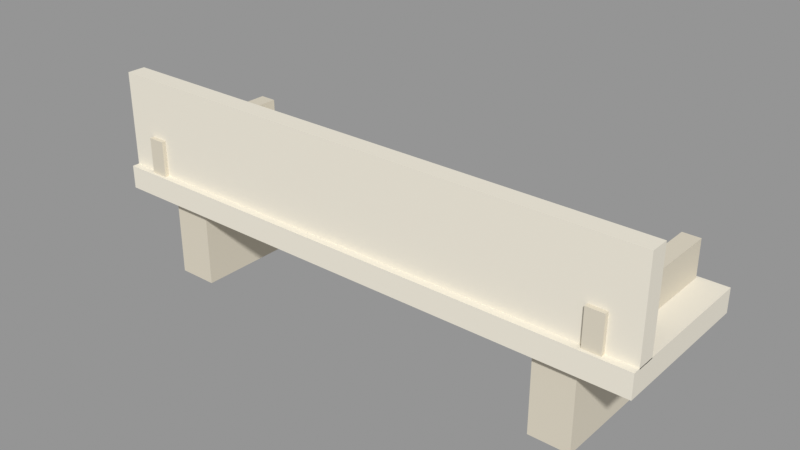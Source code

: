 # Source: VIC_G02_STONE_BENCH.blend  (saved by Blender 5.2.45; exported with 4.5.12 LTS)
import bpy
from mathutils import Matrix  # noqa: F401  (used for matrix-valued properties, if any)

bpy.ops.wm.read_factory_settings(use_empty=True)
scene = bpy.context.scene
scene.name = 'VIC_G02_STONE_BENCH'

# ---- collections
col_vic_g02_stone_bench = bpy.data.collections.new('VIC_G02_STONE_BENCH'); scene.collection.children.link(col_vic_g02_stone_bench)

# ---- materials (node trees are filled in below, after node groups)
mat_vic008_stone = bpy.data.materials.new('VIC008_Stone')
mat_vic008_stone.diffuse_color = (0.6795, 0.624, 0.5089, 1.0)
mat_vic008_ivory = bpy.data.materials.new('VIC008_Ivory')
mat_vic008_ivory.diffuse_color = (0.8148, 0.7682, 0.6584, 1.0)

# ---- material node trees
mat_vic008_stone.use_nodes = True; mat_vic008_stone.node_tree.nodes.clear()
_N = mat_vic008_stone.node_tree.nodes; _L = mat_vic008_stone.node_tree.links
n0 = _N.new('ShaderNodeBsdfPrincipled'); n0.name = 'Principled BSDF'; n0.location = (-200, 100)
n0.inputs[0].default_value = (0.6795, 0.624, 0.5089, 1.0)
n0.inputs[2].default_value = 0.76
n0.inputs[10].default_value = 0.005
n1 = _N.new('ShaderNodeOutputMaterial'); n1.name = 'Material Output'; n1.location = (200, 100)
_L.new(n0.outputs[0], n1.inputs[0])
n1.is_active_output = True
mat_vic008_ivory.use_nodes = True; mat_vic008_ivory.node_tree.nodes.clear()
_N = mat_vic008_ivory.node_tree.nodes; _L = mat_vic008_ivory.node_tree.links
n0 = _N.new('ShaderNodeBsdfPrincipled'); n0.name = 'Principled BSDF'; n0.location = (-200, 100)
n0.inputs[0].default_value = (0.8148, 0.7682, 0.6584, 1.0)
n0.inputs[2].default_value = 0.76
n0.inputs[10].default_value = 0.005
n1 = _N.new('ShaderNodeOutputMaterial'); n1.name = 'Material Output'; n1.location = (200, 100)
_L.new(n0.outputs[0], n1.inputs[0])
n1.is_active_output = True

# ---- meshes
me_vic_g02_stone_bench__stone = bpy.data.meshes.new('VIC_G02_STONE_BENCH__Stone')
me_vic_g02_stone_bench__stone.from_pydata([(-3.675, 1.075, 0.0), (-3.025, 1.075, 0.0), (-3.025, 1.075, 1.36), (-3.675, 1.075, 1.36), (-3.675, -1.075, 0.0), (-3.025, -1.075, 0.0), (-3.025, -1.075, 1.36), (-3.675, -1.075, 1.36), (3.025, 1.075, 0.0), (3.675, 1.075, 0.0), (3.675, 1.075, 1.36), (3.025, 1.075, 1.36), (3.025, -1.075, 0.0), (3.675, -1.075, 0.0), (3.675, -1.075, 1.36), (3.025, -1.075, 1.36), (-4.04, 1.2, 1.625), (-3.76, 1.2, 1.625), (-3.76, 1.2, 2.275), (-4.04, 1.2, 2.275), (-4.04, -1.2, 1.625), (-3.76, -1.2, 1.625), (-3.76, -1.2, 2.275), (-4.04, -1.2, 2.275), (3.76, 1.2, 1.625), (4.04, 1.2, 1.625), (4.04, 1.2, 2.275), (3.76, 1.2, 2.275), (3.76, -1.2, 1.625), (4.04, -1.2, 1.625), (4.04, -1.2, 2.275), (3.76, -1.2, 2.275)], [], [(3, 1, 0), (5, 7, 4), (4, 3, 0), (2, 5, 1), (1, 4, 0), (7, 2, 3), (11, 9, 8), (13, 15, 12), (12, 11, 8), (10, 13, 9), (9, 12, 8), (15, 10, 11), (19, 17, 16), (21, 23, 20), (20, 19, 16), (18, 21, 17), (17, 20, 16), (23, 18, 19), (27, 25, 24), (29, 31, 28), (28, 27, 24), (26, 29, 25), (25, 28, 24), (31, 26, 27), (3, 2, 1), (5, 6, 7), (4, 7, 3), (2, 6, 5), (1, 5, 4), (7, 6, 2), (11, 10, 9), (13, 14, 15), (12, 15, 11), (10, 14, 13), (9, 13, 12), (15, 14, 10), (19, 18, 17), (21, 22, 23), (20, 23, 19), (18, 22, 21), (17, 21, 20), (23, 22, 18), (27, 26, 25), (29, 30, 31), (28, 31, 27), (26, 30, 29), (25, 29, 28), (31, 30, 26)])
me_vic_g02_stone_bench__stone.materials.append(mat_vic008_stone)
me_vic_g02_stone_bench__stone.update()
me_vic_g02_stone_bench__ivory = bpy.data.meshes.new('VIC_G02_STONE_BENCH__Ivory')
me_vic_g02_stone_bench__ivory.from_pydata([(-4.5, 1.25, 1.31), (4.5, 1.25, 1.31), (4.5, 1.25, 1.69), (-4.5, 1.25, 1.69), (-4.5, -1.25, 1.31), (4.5, -1.25, 1.31), (4.5, -1.25, 1.69), (-4.5, -1.25, 1.69), (-4.5, -0.83, 1.675), (4.5, -0.83, 1.675), (4.5, -0.83, 3.225), (-4.5, -0.83, 3.225), (-4.5, -1.13, 1.675), (4.5, -1.13, 1.675), (4.5, -1.13, 3.225), (-4.5, -1.13, 3.225)], [], [(3, 1, 0), (5, 7, 4), (4, 3, 0), (2, 5, 1), (1, 4, 0), (7, 2, 3), (11, 9, 8), (13, 15, 12), (12, 11, 8), (10, 13, 9), (9, 12, 8), (15, 10, 11), (3, 2, 1), (5, 6, 7), (4, 7, 3), (2, 6, 5), (1, 5, 4), (7, 6, 2), (11, 10, 9), (13, 14, 15), (12, 15, 11), (10, 14, 13), (9, 13, 12), (15, 14, 10)])
me_vic_g02_stone_bench__ivory.materials.append(mat_vic008_ivory)
me_vic_g02_stone_bench__ivory.update()

# ---- objects
ob_vic_g02_stone_bench__stone = bpy.data.objects.new('VIC_G02_STONE_BENCH__Stone', me_vic_g02_stone_bench__stone)
ob_vic_g02_stone_bench__ivory = bpy.data.objects.new('VIC_G02_STONE_BENCH__Ivory', me_vic_g02_stone_bench__ivory)
ob_vic_g02_stone_bench__mountorigin = bpy.data.objects.new('VIC_G02_STONE_BENCH__MountOrigin', None)

# ---- transforms, parenting, visibility, modifiers, constraints
ob_vic_g02_stone_bench__stone.location = (0.0, 0.0, 0.0)
ob_vic_g02_stone_bench__ivory.location = (0.0, 0.0, 0.0)
ob_vic_g02_stone_bench__mountorigin.location = (0.0, 0.0, 0.0)
ob_vic_g02_stone_bench__mountorigin.empty_display_size = 0.25

# ---- collection membership
col_vic_g02_stone_bench.objects.link(ob_vic_g02_stone_bench__stone)
col_vic_g02_stone_bench.objects.link(ob_vic_g02_stone_bench__ivory)
col_vic_g02_stone_bench.objects.link(ob_vic_g02_stone_bench__mountorigin)

# ---- scene / render settings (as saved in the file)
scene.frame_start = 1; scene.frame_end = 250; scene.frame_set(1)
scene.render.engine = 'BLENDER_EEVEE_NEXT'
scene.render.image_settings.exr_codec = 'NONE'
scene.render.use_bake_clear = False
scene.render.bake_margin = 0
scene.render.bake_bias = 0.0
scene.render.bake_samples = 0
scene.render.simplify_subdivision_render = 0
scene.render.simplify_child_particles_render = 0.0
scene.render.compositor_device = 'GPU'
scene.eevee.use_volume_custom_range = False
scene.eevee.gtao_distance = 0.0
scene.eevee.use_fast_gi = False
scene.eevee.fast_gi_thickness_near = 0.1
scene.eevee.fast_gi_thickness_far = 0.0
scene.eevee.ray_tracing_options.screen_trace_thickness = 0.1
scene.view_settings.view_transform = 'Standard'
bpy.context.view_layer.update()

# ---- added for rendering (the .blend has no active camera and no usable light): camera, sun + grey world if the file has none
cam_auto = bpy.data.cameras.new('AutoCamera')
cam_auto.lens = 50.0
cam_auto.sensor_width = 36.0
cam_auto.clip_end = 1000.0
ob_auto_camera = bpy.data.objects.new('AutoCamera', cam_auto)
scene.collection.objects.link(ob_auto_camera)
ob_auto_camera.location = (9.14292, -10.9715, 8.92683)
ob_auto_camera.rotation_euler = (1.09748, -7.21219e-08, 0.694738)
scene.camera = ob_auto_camera
light_auto_sun = bpy.data.lights.new('AutoSun', 'SUN')
light_auto_sun.energy = 3.0
light_auto_sun.angle = 0.0523599
ob_auto_sun = bpy.data.objects.new('AutoSun', light_auto_sun)
scene.collection.objects.link(ob_auto_sun)
ob_auto_sun.rotation_euler = (0.872665, 0.174533, 0.523599)
if scene.world is None:
    world_auto = bpy.data.worlds.new('AutoWorld')
    world_auto.color = (0.3, 0.3, 0.3)
    scene.world = world_auto
bpy.context.view_layer.update()
